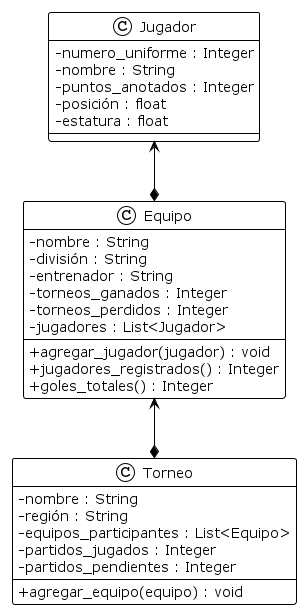

The diagram above was rendered by PlantUML. Its source (embedded in the PNG):
@startuml
!theme plain
skinparam classAttributeIconSize 0

class Equipo {
- nombre : String
- división : String
- entrenador : String
- torneos_ganados : Integer
- torneos_perdidos : Integer
- jugadores : List<Jugador> 

+ agregar_jugador(jugador) : void
+ jugadores_registrados() : Integer
+ goles_totales() : Integer
}

class Jugador {
- numero_uniforme : Integer
- nombre : String
- puntos_anotados : Integer
- posición : float
- estatura : float
}

class Torneo {
- nombre : String
- región : String
- equipos_participantes : List<Equipo>
- partidos_jugados : Integer
- partidos_pendientes : Integer

+ agregar_equipo(equipo) : void
}

Jugador <--* Equipo
Equipo <--* Torneo


@enduml